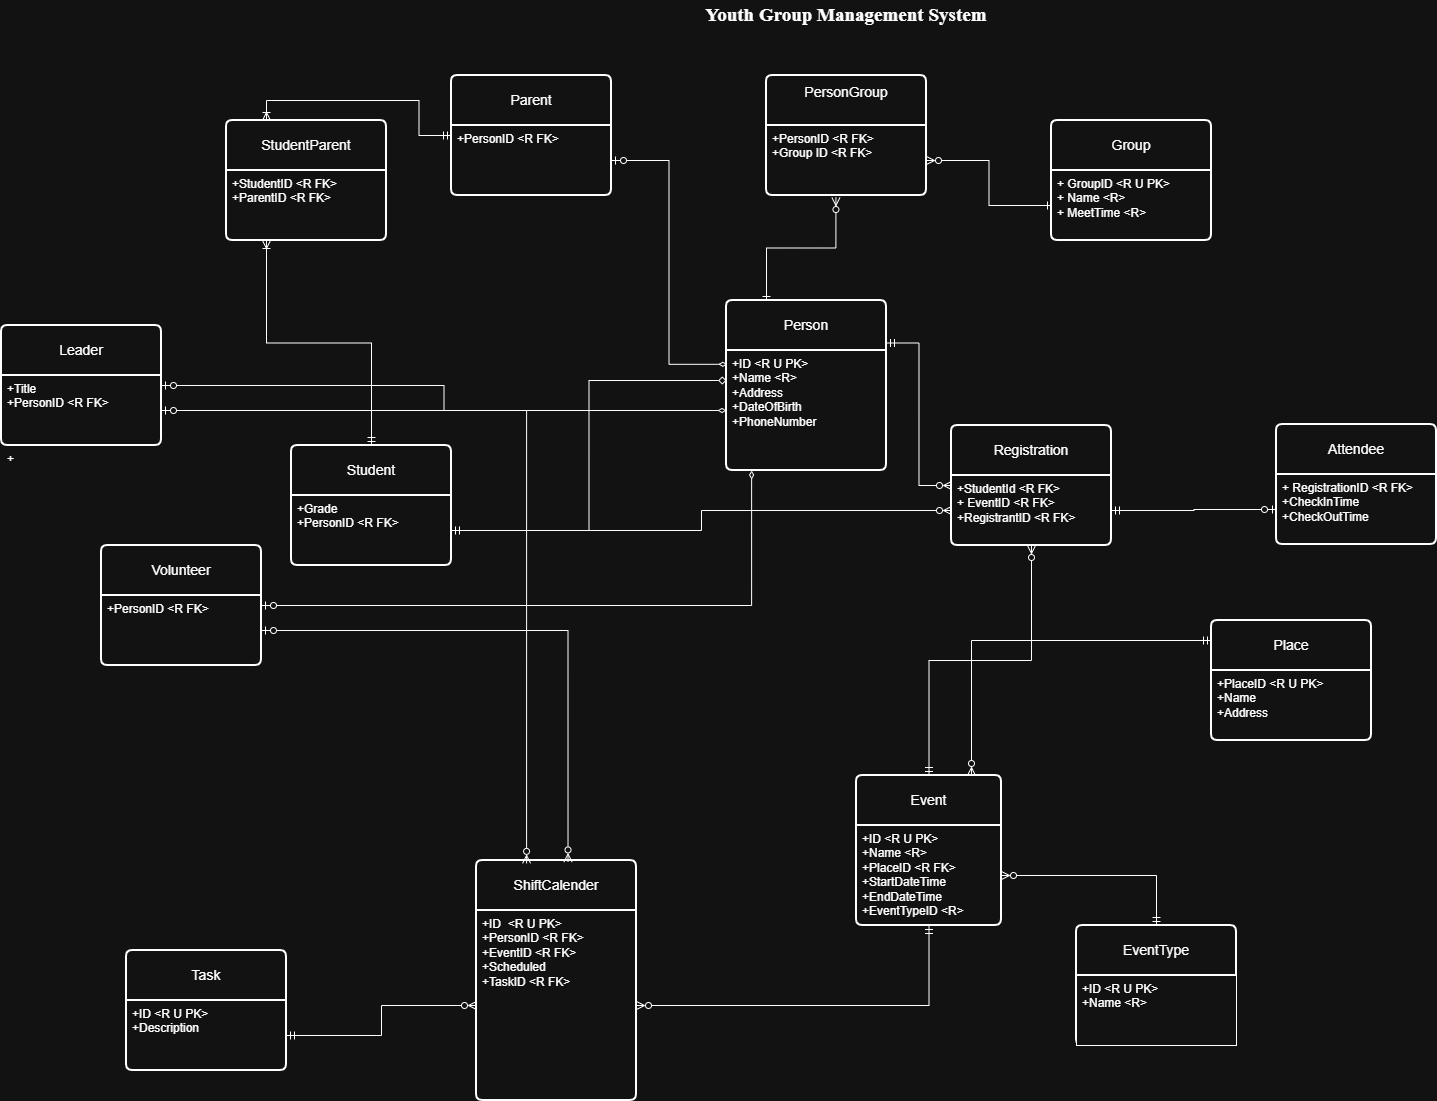

The diagram above was exported from draw.io. Its source (the exported page's mxGraphModel, read from the mxfile embedded in the PNG):
<mxGraphModel dx="1380" dy="788" grid="1" gridSize="25" guides="1" tooltips="1" connect="1" arrows="1" fold="1" page="1" pageScale="1" pageWidth="1920" pageHeight="1200" math="0" shadow="0">
  <root>
    <mxCell id="0" />
    <mxCell id="1" parent="0" />
    <mxCell id="LBnU7Sc9GYo5M7YYR128-30" edge="1" parent="1" source="LBnU7Sc9GYo5M7YYR128-22" style="edgeStyle=orthogonalEdgeStyle;rounded=0;orthogonalLoop=1;jettySize=auto;html=1;exitX=0.75;exitY=0;exitDx=0;exitDy=0;" target="LBnU7Sc9GYo5M7YYR128-21">
      <mxGeometry relative="1" as="geometry" />
    </mxCell>
    <mxCell id="-0aMPH5tQxgceweSKboi-1" parent="1" style="text;html=1;whiteSpace=wrap;strokeColor=none;fillColor=none;align=center;verticalAlign=middle;rounded=0;" value="&lt;font style=&quot;font-size: 19px;&quot; face=&quot;Times New Roman&quot;&gt;&lt;b style=&quot;&quot;&gt;Youth Group Management System&lt;/b&gt;&lt;/font&gt;" vertex="1">
      <mxGeometry height="30" width="290" x="1050" y="50" as="geometry" />
    </mxCell>
    <mxCell id="-0aMPH5tQxgceweSKboi-3" parent="1" style="swimlane;childLayout=stackLayout;horizontal=1;startSize=50;horizontalStack=0;rounded=1;fontSize=14;fontStyle=0;strokeWidth=2;resizeParent=0;resizeLast=1;shadow=0;dashed=0;align=center;arcSize=4;whiteSpace=wrap;html=1;" value="Student" vertex="1">
      <mxGeometry height="120" width="160" x="640" y="495" as="geometry" />
    </mxCell>
    <mxCell id="-0aMPH5tQxgceweSKboi-4" parent="-0aMPH5tQxgceweSKboi-3" style="align=left;strokeColor=none;fillColor=none;spacingLeft=4;spacingRight=4;fontSize=12;verticalAlign=top;resizable=0;rotatable=0;part=1;html=1;whiteSpace=wrap;" value="+Grade&amp;nbsp;&lt;div&gt;+PersonID &amp;lt;R FK&amp;gt;&lt;/div&gt;" vertex="1">
      <mxGeometry height="70" width="160" y="50" as="geometry" />
    </mxCell>
    <mxCell id="KlKjltBT0-_c9-EI_m6_-1" parent="1" style="swimlane;childLayout=stackLayout;horizontal=1;startSize=50;horizontalStack=0;rounded=1;fontSize=14;fontStyle=0;strokeWidth=2;resizeParent=0;resizeLast=1;shadow=0;dashed=0;align=center;arcSize=4;whiteSpace=wrap;html=1;" value="Person" vertex="1">
      <mxGeometry height="170" width="160" x="1075" y="350" as="geometry" />
    </mxCell>
    <mxCell id="KlKjltBT0-_c9-EI_m6_-2" parent="KlKjltBT0-_c9-EI_m6_-1" style="align=left;strokeColor=none;fillColor=none;spacingLeft=4;spacingRight=4;fontSize=12;verticalAlign=top;resizable=0;rotatable=0;part=1;html=1;whiteSpace=wrap;" value="+ID &amp;lt;R U PK&amp;gt;&lt;div&gt;+Name &amp;lt;R&amp;gt;&lt;/div&gt;&lt;div&gt;+Address&lt;/div&gt;&lt;div&gt;+DateOfBirth&lt;/div&gt;&lt;div&gt;+PhoneNumber&lt;/div&gt;" vertex="1">
      <mxGeometry height="120" width="160" y="50" as="geometry" />
    </mxCell>
    <mxCell id="-0aMPH5tQxgceweSKboi-5" parent="1" style="swimlane;childLayout=stackLayout;horizontal=1;startSize=50;horizontalStack=0;rounded=1;fontSize=14;fontStyle=0;strokeWidth=2;resizeParent=0;resizeLast=1;shadow=0;dashed=0;align=center;arcSize=4;whiteSpace=wrap;html=1;" value="Event" vertex="1">
      <mxGeometry height="150" width="145" x="1205" y="825" as="geometry" />
    </mxCell>
    <mxCell id="-0aMPH5tQxgceweSKboi-6" parent="-0aMPH5tQxgceweSKboi-5" style="align=left;strokeColor=none;fillColor=none;spacingLeft=4;spacingRight=4;fontSize=12;verticalAlign=top;resizable=0;rotatable=0;part=1;html=1;whiteSpace=wrap;" value="+ID &amp;lt;R U PK&amp;gt;&lt;div&gt;+Name &amp;lt;R&amp;gt;&lt;/div&gt;&lt;div&gt;+PlaceID &amp;lt;R FK&amp;gt;&lt;/div&gt;&lt;div&gt;+StartDateTime&lt;/div&gt;&lt;div&gt;+EndDateTime&lt;/div&gt;&lt;div&gt;+EventTypeID &amp;lt;R&amp;gt;&lt;/div&gt;&lt;div&gt;&lt;div&gt;&lt;br&gt;&lt;/div&gt;&lt;/div&gt;&lt;div&gt;&lt;br&gt;&lt;/div&gt;" vertex="1">
      <mxGeometry height="100" width="145" y="50" as="geometry" />
    </mxCell>
    <mxCell id="KlKjltBT0-_c9-EI_m6_-10" parent="1" style="swimlane;childLayout=stackLayout;horizontal=1;startSize=50;horizontalStack=0;rounded=1;fontSize=14;fontStyle=0;strokeWidth=2;resizeParent=0;resizeLast=1;shadow=0;dashed=0;align=center;arcSize=4;whiteSpace=wrap;html=1;" value="StudentParent" vertex="1">
      <mxGeometry height="120" width="160" x="575" y="170" as="geometry" />
    </mxCell>
    <mxCell id="KlKjltBT0-_c9-EI_m6_-11" parent="KlKjltBT0-_c9-EI_m6_-10" style="align=left;strokeColor=none;fillColor=none;spacingLeft=4;spacingRight=4;fontSize=12;verticalAlign=top;resizable=0;rotatable=0;part=1;html=1;whiteSpace=wrap;" value="+StudentID &amp;lt;R FK&amp;gt;&lt;div&gt;+ParentID &amp;lt;R FK&amp;gt;&lt;/div&gt;" vertex="1">
      <mxGeometry height="70" width="160" y="50" as="geometry" />
    </mxCell>
    <mxCell id="-0aMPH5tQxgceweSKboi-14" parent="1" style="swimlane;childLayout=stackLayout;horizontal=1;startSize=50;horizontalStack=0;rounded=1;fontSize=14;fontStyle=0;strokeWidth=2;resizeParent=0;resizeLast=1;shadow=0;dashed=0;align=center;arcSize=4;whiteSpace=wrap;html=1;" value="Group" vertex="1">
      <mxGeometry height="120" width="160" x="1400" y="170" as="geometry" />
    </mxCell>
    <mxCell id="-0aMPH5tQxgceweSKboi-15" parent="-0aMPH5tQxgceweSKboi-14" style="align=left;strokeColor=none;fillColor=none;spacingLeft=4;spacingRight=4;fontSize=12;verticalAlign=top;resizable=0;rotatable=0;part=1;html=1;whiteSpace=wrap;" value="+ GroupID &amp;lt;R U PK&amp;gt;&lt;div&gt;+ Name &amp;lt;R&amp;gt;&lt;/div&gt;&lt;div&gt;+ MeetTime &amp;lt;R&amp;gt;&lt;br&gt;&lt;div&gt;&lt;br&gt;&lt;/div&gt;&lt;/div&gt;" vertex="1">
      <mxGeometry height="70" width="160" y="50" as="geometry" />
    </mxCell>
    <mxCell id="LBnU7Sc9GYo5M7YYR128-3" parent="1" style="swimlane;childLayout=stackLayout;horizontal=1;startSize=50;horizontalStack=0;rounded=1;fontSize=14;fontStyle=0;strokeWidth=2;resizeParent=0;resizeLast=1;shadow=0;dashed=0;align=center;arcSize=4;whiteSpace=wrap;html=1;" value="PersonGroup&lt;div&gt;&lt;br&gt;&lt;/div&gt;" vertex="1">
      <mxGeometry height="120" width="160" x="1115" y="125" as="geometry" />
    </mxCell>
    <mxCell id="LBnU7Sc9GYo5M7YYR128-4" parent="LBnU7Sc9GYo5M7YYR128-3" style="align=left;strokeColor=none;fillColor=none;spacingLeft=4;spacingRight=4;fontSize=12;verticalAlign=top;resizable=0;rotatable=0;part=1;html=1;whiteSpace=wrap;" value="+PersonID &amp;lt;R FK&amp;gt;&lt;br&gt;+Group ID &amp;lt;R FK&amp;gt;" vertex="1">
      <mxGeometry height="70" width="160" y="50" as="geometry" />
    </mxCell>
    <mxCell id="LBnU7Sc9GYo5M7YYR128-6" parent="1" style="swimlane;childLayout=stackLayout;horizontal=1;startSize=50;horizontalStack=0;rounded=1;fontSize=14;fontStyle=0;strokeWidth=2;resizeParent=0;resizeLast=1;shadow=0;dashed=0;align=center;arcSize=4;whiteSpace=wrap;html=1;" value="Place" vertex="1">
      <mxGeometry height="120" width="160" x="1560" y="670" as="geometry" />
    </mxCell>
    <mxCell id="LBnU7Sc9GYo5M7YYR128-7" parent="LBnU7Sc9GYo5M7YYR128-6" style="align=left;strokeColor=none;fillColor=none;spacingLeft=4;spacingRight=4;fontSize=12;verticalAlign=top;resizable=0;rotatable=0;part=1;html=1;whiteSpace=wrap;" value="+PlaceID &amp;lt;R U PK&amp;gt;&lt;br&gt;+Name&lt;br&gt;+Address" vertex="1">
      <mxGeometry height="70" width="160" y="50" as="geometry" />
    </mxCell>
    <mxCell id="LBnU7Sc9GYo5M7YYR128-57" edge="1" parent="1" source="LBnU7Sc9GYo5M7YYR128-19" style="edgeStyle=orthogonalEdgeStyle;rounded=0;orthogonalLoop=1;jettySize=auto;html=1;entryX=1;entryY=0.25;entryDx=0;entryDy=0;endArrow=ERmandOne;endFill=0;startArrow=ERzeroToMany;startFill=0;" target="KlKjltBT0-_c9-EI_m6_-1">
      <mxGeometry relative="1" as="geometry" />
    </mxCell>
    <mxCell id="LBnU7Sc9GYo5M7YYR128-19" parent="1" style="swimlane;childLayout=stackLayout;horizontal=1;startSize=50;horizontalStack=0;rounded=1;fontSize=14;fontStyle=0;strokeWidth=2;resizeParent=0;resizeLast=1;shadow=0;dashed=0;align=center;arcSize=4;whiteSpace=wrap;html=1;" value="Registration" vertex="1">
      <mxGeometry height="120" width="160" x="1300" y="475" as="geometry" />
    </mxCell>
    <mxCell id="LBnU7Sc9GYo5M7YYR128-20" parent="LBnU7Sc9GYo5M7YYR128-19" style="align=left;strokeColor=none;fillColor=none;spacingLeft=4;spacingRight=4;fontSize=12;verticalAlign=top;resizable=0;rotatable=0;part=1;html=1;whiteSpace=wrap;" value="&lt;div&gt;+StudentId &amp;lt;R FK&amp;gt;&lt;div&gt;+ EventID &amp;lt;R FK&amp;gt;&lt;/div&gt;&lt;div&gt;+RegistrantID &amp;lt;R FK&amp;gt;&lt;/div&gt;&lt;div&gt;&lt;br&gt;&lt;/div&gt;&lt;div&gt;&lt;br&gt;&lt;/div&gt;&lt;/div&gt;" vertex="1">
      <mxGeometry height="70" width="160" y="50" as="geometry" />
    </mxCell>
    <mxCell id="LBnU7Sc9GYo5M7YYR128-21" parent="1" style="swimlane;childLayout=stackLayout;horizontal=1;startSize=50;horizontalStack=0;rounded=1;fontSize=14;fontStyle=0;strokeWidth=2;resizeParent=0;resizeLast=1;shadow=0;dashed=0;align=center;arcSize=4;whiteSpace=wrap;html=1;" value="ShiftCalender" vertex="1">
      <mxGeometry height="240" width="160" x="825" y="910" as="geometry" />
    </mxCell>
    <mxCell id="LBnU7Sc9GYo5M7YYR128-22" parent="LBnU7Sc9GYo5M7YYR128-21" style="align=left;strokeColor=none;fillColor=none;spacingLeft=4;spacingRight=4;fontSize=12;verticalAlign=top;resizable=0;rotatable=0;part=1;html=1;whiteSpace=wrap;" value="&lt;div&gt;+ID&amp;nbsp; &amp;lt;R U PK&amp;gt;&lt;/div&gt;&lt;div&gt;+PersonID &amp;lt;R FK&amp;gt;&lt;div&gt;+EventID &amp;lt;R FK&amp;gt;&lt;/div&gt;&lt;div&gt;+Scheduled&lt;/div&gt;&lt;/div&gt;&lt;div&gt;+TaskID &amp;lt;R FK&amp;gt;&lt;/div&gt;" vertex="1">
      <mxGeometry height="190" width="160" y="50" as="geometry" />
    </mxCell>
    <mxCell id="-0aMPH5tQxgceweSKboi-21" edge="1" parent="1" style="edgeStyle=orthogonalEdgeStyle;rounded=0;orthogonalLoop=1;jettySize=auto;html=1;exitX=0.25;exitY=1;exitDx=0;exitDy=0;entryX=1;entryY=0.5;entryDx=0;entryDy=0;endArrow=ERzeroToMany;endFill=0;startArrow=ERmandOne;startFill=0;">
      <mxGeometry relative="1" as="geometry">
        <mxPoint x="1560" y="690" as="sourcePoint" />
        <mxPoint x="1320" y="825" as="targetPoint" />
      </mxGeometry>
    </mxCell>
    <mxCell id="-0aMPH5tQxgceweSKboi-24" edge="1" parent="1" source="-0aMPH5tQxgceweSKboi-15" style="edgeStyle=orthogonalEdgeStyle;rounded=0;orthogonalLoop=1;jettySize=auto;html=1;exitX=0;exitY=0.5;exitDx=0;exitDy=0;entryX=1;entryY=0.5;entryDx=0;entryDy=0;endArrow=ERzeroToMany;endFill=0;startArrow=ERone;startFill=0;" target="LBnU7Sc9GYo5M7YYR128-4">
      <mxGeometry relative="1" as="geometry" />
    </mxCell>
    <mxCell id="-0aMPH5tQxgceweSKboi-30" edge="1" parent="1" source="KlKjltBT0-_c9-EI_m6_-11" style="edgeStyle=orthogonalEdgeStyle;rounded=0;orthogonalLoop=1;jettySize=auto;html=1;exitX=0.25;exitY=1;exitDx=0;exitDy=0;entryX=0.5;entryY=0;entryDx=0;entryDy=0;endArrow=ERmandOne;endFill=0;startArrow=ERoneToMany;startFill=0;" target="-0aMPH5tQxgceweSKboi-3">
      <mxGeometry relative="1" as="geometry" />
    </mxCell>
    <mxCell id="LBnU7Sc9GYo5M7YYR128-29" edge="1" parent="1" source="KlKjltBT0-_c9-EI_m6_-10" style="edgeStyle=orthogonalEdgeStyle;rounded=0;orthogonalLoop=1;jettySize=auto;html=1;exitX=0.25;exitY=0;exitDx=0;exitDy=0;endArrow=ERmandOne;endFill=0;startArrow=ERoneToMany;startFill=0;" target="-0aMPH5tQxgceweSKboi-12" value="">
      <mxGeometry relative="1" as="geometry">
        <mxPoint x="805" y="340" as="sourcePoint" />
        <mxPoint x="805" y="300" as="targetPoint" />
      </mxGeometry>
    </mxCell>
    <mxCell id="-0aMPH5tQxgceweSKboi-12" parent="1" style="swimlane;childLayout=stackLayout;horizontal=1;startSize=50;horizontalStack=0;rounded=1;fontSize=14;fontStyle=0;strokeWidth=2;resizeParent=0;resizeLast=1;shadow=0;dashed=0;align=center;arcSize=4;whiteSpace=wrap;html=1;" value="Parent" vertex="1">
      <mxGeometry height="120" width="160" x="800" y="125" as="geometry" />
    </mxCell>
    <mxCell id="-0aMPH5tQxgceweSKboi-13" parent="-0aMPH5tQxgceweSKboi-12" style="align=left;strokeColor=none;fillColor=none;spacingLeft=4;spacingRight=4;fontSize=12;verticalAlign=top;resizable=0;rotatable=0;part=1;html=1;whiteSpace=wrap;" value="&lt;div&gt;+PersonID &amp;lt;R FK&amp;gt;&lt;/div&gt;" vertex="1">
      <mxGeometry height="70" width="160" y="50" as="geometry" />
    </mxCell>
    <mxCell id="LBnU7Sc9GYo5M7YYR128-35" edge="1" parent="1" source="LBnU7Sc9GYo5M7YYR128-22" style="edgeStyle=orthogonalEdgeStyle;rounded=0;orthogonalLoop=1;jettySize=auto;html=1;entryX=0.5;entryY=1;entryDx=0;entryDy=0;endArrow=ERmandOne;endFill=0;startArrow=ERzeroToMany;startFill=0;" target="-0aMPH5tQxgceweSKboi-6">
      <mxGeometry relative="1" as="geometry" />
    </mxCell>
    <mxCell id="-0aMPH5tQxgceweSKboi-31" edge="1" parent="1" source="KlKjltBT0-_c9-EI_m6_-1" style="edgeStyle=orthogonalEdgeStyle;rounded=0;orthogonalLoop=1;jettySize=auto;html=1;exitX=0.25;exitY=0;exitDx=0;exitDy=0;entryX=0.434;entryY=1.029;entryDx=0;entryDy=0;entryPerimeter=0;endArrow=ERzeroToMany;endFill=0;startArrow=ERone;startFill=0;" target="LBnU7Sc9GYo5M7YYR128-4">
      <mxGeometry relative="1" as="geometry" />
    </mxCell>
    <mxCell id="LBnU7Sc9GYo5M7YYR128-49" edge="1" parent="1" source="LBnU7Sc9GYo5M7YYR128-37" style="edgeStyle=orthogonalEdgeStyle;rounded=0;orthogonalLoop=1;jettySize=auto;html=1;entryX=0;entryY=0.5;entryDx=0;entryDy=0;endArrow=diamondThin;endFill=0;startArrow=ERzeroToOne;startFill=0;" target="KlKjltBT0-_c9-EI_m6_-2">
      <mxGeometry relative="1" as="geometry" />
    </mxCell>
    <mxCell id="LBnU7Sc9GYo5M7YYR128-37" parent="1" style="swimlane;childLayout=stackLayout;horizontal=1;startSize=50;horizontalStack=0;rounded=1;fontSize=14;fontStyle=0;strokeWidth=2;resizeParent=0;resizeLast=1;shadow=0;dashed=0;align=center;arcSize=4;whiteSpace=wrap;html=1;" value="Leader" vertex="1">
      <mxGeometry height="120" width="160" x="350" y="375" as="geometry" />
    </mxCell>
    <mxCell id="LBnU7Sc9GYo5M7YYR128-38" parent="LBnU7Sc9GYo5M7YYR128-37" style="align=left;strokeColor=none;fillColor=none;spacingLeft=4;spacingRight=4;fontSize=12;verticalAlign=top;resizable=0;rotatable=0;part=1;html=1;whiteSpace=wrap;" value="+Title&lt;div&gt;+PersonID &amp;lt;R FK&amp;gt;&lt;/div&gt;" vertex="1">
      <mxGeometry height="70" width="160" y="50" as="geometry" />
    </mxCell>
    <mxCell id="LBnU7Sc9GYo5M7YYR128-64" parent="LBnU7Sc9GYo5M7YYR128-37" style="align=left;strokeColor=none;fillColor=none;spacingLeft=4;spacingRight=4;fontSize=12;verticalAlign=top;resizable=0;rotatable=0;part=1;html=1;whiteSpace=wrap;" value="+" vertex="1">
      <mxGeometry width="160" y="120" as="geometry" />
    </mxCell>
    <mxCell id="LBnU7Sc9GYo5M7YYR128-39" parent="1" style="swimlane;childLayout=stackLayout;horizontal=1;startSize=50;horizontalStack=0;rounded=1;fontSize=14;fontStyle=0;strokeWidth=2;resizeParent=0;resizeLast=1;shadow=0;dashed=0;align=center;arcSize=4;whiteSpace=wrap;html=1;" value="Volunteer" vertex="1">
      <mxGeometry height="120" width="160" x="450" y="595" as="geometry" />
    </mxCell>
    <mxCell id="LBnU7Sc9GYo5M7YYR128-40" parent="LBnU7Sc9GYo5M7YYR128-39" style="align=left;strokeColor=none;fillColor=none;spacingLeft=4;spacingRight=4;fontSize=12;verticalAlign=top;resizable=0;rotatable=0;part=1;html=1;whiteSpace=wrap;" value="+PersonID &amp;lt;R FK&amp;gt;" vertex="1">
      <mxGeometry height="70" width="160" y="50" as="geometry" />
    </mxCell>
    <mxCell id="LBnU7Sc9GYo5M7YYR128-44" parent="1" style="swimlane;childLayout=stackLayout;horizontal=1;startSize=50;horizontalStack=0;rounded=1;fontSize=14;fontStyle=0;strokeWidth=2;resizeParent=0;resizeLast=1;shadow=0;dashed=0;align=center;arcSize=4;whiteSpace=wrap;html=1;" value="Attendee" vertex="1">
      <mxGeometry height="120" width="160" x="1625" y="474" as="geometry" />
    </mxCell>
    <mxCell id="LBnU7Sc9GYo5M7YYR128-45" parent="LBnU7Sc9GYo5M7YYR128-44" style="align=left;strokeColor=none;fillColor=none;spacingLeft=4;spacingRight=4;fontSize=12;verticalAlign=top;resizable=0;rotatable=0;part=1;html=1;whiteSpace=wrap;" value="&lt;div&gt;+ RegistrationID &amp;lt;R FK&amp;gt;&lt;/div&gt;&lt;div&gt;+CheckInTime&lt;/div&gt;&lt;div&gt;+CheckOutTime&lt;/div&gt;" vertex="1">
      <mxGeometry height="70" width="160" y="50" as="geometry" />
    </mxCell>
    <mxCell id="LBnU7Sc9GYo5M7YYR128-48" edge="1" parent="1" source="-0aMPH5tQxgceweSKboi-4" style="edgeStyle=orthogonalEdgeStyle;rounded=0;orthogonalLoop=1;jettySize=auto;html=1;entryX=0;entryY=0.25;entryDx=0;entryDy=0;endArrow=diamond;endFill=0;" target="KlKjltBT0-_c9-EI_m6_-2">
      <mxGeometry relative="1" as="geometry" />
    </mxCell>
    <mxCell id="LBnU7Sc9GYo5M7YYR128-50" edge="1" parent="1" source="LBnU7Sc9GYo5M7YYR128-39" style="edgeStyle=orthogonalEdgeStyle;rounded=0;orthogonalLoop=1;jettySize=auto;html=1;entryX=0.157;entryY=1;entryDx=0;entryDy=0;entryPerimeter=0;endArrow=diamondThin;endFill=0;startArrow=ERzeroToOne;startFill=0;" target="KlKjltBT0-_c9-EI_m6_-2">
      <mxGeometry relative="1" as="geometry" />
    </mxCell>
    <mxCell id="LBnU7Sc9GYo5M7YYR128-55" edge="1" parent="1" source="-0aMPH5tQxgceweSKboi-4" style="edgeStyle=orthogonalEdgeStyle;rounded=0;orthogonalLoop=1;jettySize=auto;html=1;entryX=0;entryY=0.5;entryDx=0;entryDy=0;endArrow=ERzeroToMany;endFill=0;startArrow=ERmandOne;startFill=0;" target="LBnU7Sc9GYo5M7YYR128-20">
      <mxGeometry relative="1" as="geometry" />
    </mxCell>
    <mxCell id="LBnU7Sc9GYo5M7YYR128-61" edge="1" parent="1" source="LBnU7Sc9GYo5M7YYR128-20" style="edgeStyle=orthogonalEdgeStyle;rounded=0;orthogonalLoop=1;jettySize=auto;html=1;endArrow=ERzeroToOne;endFill=0;startArrow=ERmandOne;startFill=0;" target="LBnU7Sc9GYo5M7YYR128-45">
      <mxGeometry relative="1" as="geometry" />
    </mxCell>
    <mxCell id="LBnU7Sc9GYo5M7YYR128-65" edge="1" parent="1" source="LBnU7Sc9GYo5M7YYR128-40" style="edgeStyle=orthogonalEdgeStyle;rounded=0;orthogonalLoop=1;jettySize=auto;html=1;entryX=0.572;entryY=0.006;entryDx=0;entryDy=0;entryPerimeter=0;endArrow=ERzeroToMany;endFill=0;startArrow=ERzeroToOne;startFill=0;" target="LBnU7Sc9GYo5M7YYR128-21">
      <mxGeometry relative="1" as="geometry" />
    </mxCell>
    <mxCell id="LBnU7Sc9GYo5M7YYR128-67" edge="1" parent="1" source="LBnU7Sc9GYo5M7YYR128-38" style="edgeStyle=orthogonalEdgeStyle;rounded=0;orthogonalLoop=1;jettySize=auto;html=1;entryX=0.313;entryY=0.012;entryDx=0;entryDy=0;entryPerimeter=0;endArrow=ERzeroToMany;endFill=0;startArrow=ERzeroToOne;startFill=0;" target="LBnU7Sc9GYo5M7YYR128-21">
      <mxGeometry relative="1" as="geometry" />
    </mxCell>
    <mxCell id="MDzuwlfNxBeGU0aNFdWS-1" parent="1" style="swimlane;childLayout=stackLayout;horizontal=1;startSize=50;horizontalStack=0;rounded=1;fontSize=14;fontStyle=0;strokeWidth=2;resizeParent=0;resizeLast=1;shadow=0;dashed=0;align=center;arcSize=4;whiteSpace=wrap;html=1;" value="Task" vertex="1">
      <mxGeometry height="120" width="160" x="475" y="1000" as="geometry" />
    </mxCell>
    <mxCell id="MDzuwlfNxBeGU0aNFdWS-2" parent="MDzuwlfNxBeGU0aNFdWS-1" style="align=left;strokeColor=none;fillColor=none;spacingLeft=4;spacingRight=4;fontSize=12;verticalAlign=top;resizable=0;rotatable=0;part=1;html=1;whiteSpace=wrap;" value="+ID &amp;lt;R U PK&amp;gt;&lt;div&gt;+Description&lt;/div&gt;" vertex="1">
      <mxGeometry height="70" width="160" y="50" as="geometry" />
    </mxCell>
    <mxCell id="MDzuwlfNxBeGU0aNFdWS-3" edge="1" parent="1" source="MDzuwlfNxBeGU0aNFdWS-2" style="edgeStyle=orthogonalEdgeStyle;rounded=0;orthogonalLoop=1;jettySize=auto;html=1;entryX=0;entryY=0.5;entryDx=0;entryDy=0;startArrow=ERmandOne;startFill=0;endArrow=ERzeroToMany;endFill=0;" target="LBnU7Sc9GYo5M7YYR128-22">
      <mxGeometry relative="1" as="geometry" />
    </mxCell>
    <mxCell id="MDzuwlfNxBeGU0aNFdWS-4" edge="1" parent="1" source="-0aMPH5tQxgceweSKboi-13" style="edgeStyle=orthogonalEdgeStyle;rounded=0;orthogonalLoop=1;jettySize=auto;html=1;entryX=0.005;entryY=0.115;entryDx=0;entryDy=0;entryPerimeter=0;endArrow=diamondThin;endFill=0;startArrow=ERzeroToOne;startFill=0;" target="KlKjltBT0-_c9-EI_m6_-2">
      <mxGeometry relative="1" as="geometry" />
    </mxCell>
    <mxCell id="MDzuwlfNxBeGU0aNFdWS-5" edge="1" parent="1" source="LBnU7Sc9GYo5M7YYR128-20" style="edgeStyle=orthogonalEdgeStyle;rounded=0;orthogonalLoop=1;jettySize=auto;html=1;entryX=0.5;entryY=0;entryDx=0;entryDy=0;endArrow=ERmandOne;endFill=0;startArrow=ERzeroToMany;startFill=0;" target="-0aMPH5tQxgceweSKboi-5">
      <mxGeometry relative="1" as="geometry" />
    </mxCell>
    <mxCell id="5e0BgHPGz_ErliEH4GQf-1" parent="1" style="swimlane;childLayout=stackLayout;horizontal=1;startSize=50;horizontalStack=0;rounded=1;fontSize=14;fontStyle=0;strokeWidth=2;resizeParent=0;resizeLast=1;shadow=0;dashed=0;align=center;arcSize=4;whiteSpace=wrap;html=1;" value="EventType" vertex="1">
      <mxGeometry height="120" width="160" x="1425" y="975" as="geometry" />
    </mxCell>
    <mxCell id="5e0BgHPGz_ErliEH4GQf-2" parent="5e0BgHPGz_ErliEH4GQf-1" style="align=left;spacingLeft=4;spacingRight=4;fontSize=12;verticalAlign=top;resizable=0;rotatable=0;part=1;html=1;whiteSpace=wrap;" value="+ID &amp;lt;R U PK&amp;gt;&lt;br&gt;+Name &amp;lt;R&amp;gt;" vertex="1">
      <mxGeometry height="70" width="160" y="50" as="geometry" />
    </mxCell>
    <mxCell id="5e0BgHPGz_ErliEH4GQf-4" edge="1" parent="1" source="-0aMPH5tQxgceweSKboi-6" style="edgeStyle=orthogonalEdgeStyle;rounded=0;orthogonalLoop=1;jettySize=auto;html=1;entryX=0.5;entryY=0;entryDx=0;entryDy=0;endArrow=ERmandOne;endFill=0;startArrow=ERzeroToMany;startFill=0;" target="5e0BgHPGz_ErliEH4GQf-1">
      <mxGeometry relative="1" as="geometry" />
    </mxCell>
  </root>
</mxGraphModel>